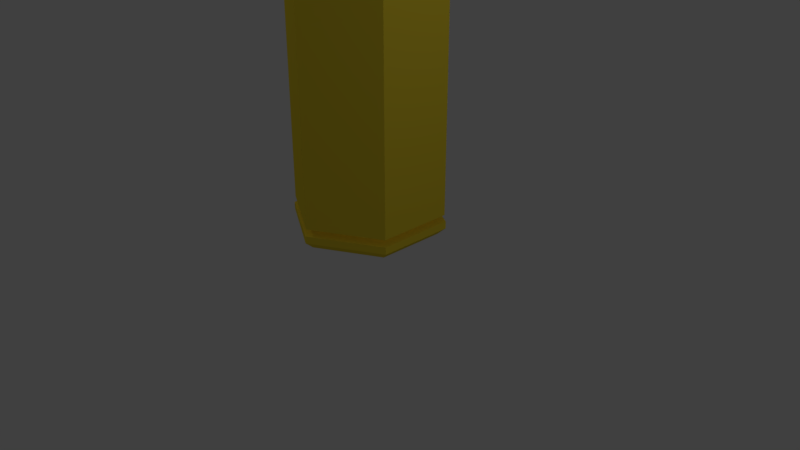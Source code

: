 # Source: Shell.blend  (saved by Blender 2.78.0; exported with 4.5.12 LTS)
import bpy
from mathutils import Matrix  # noqa: F401  (used for matrix-valued properties, if any)

bpy.ops.wm.read_factory_settings(use_empty=True)
scene = bpy.context.scene
scene.name = 'Scene'

# ---- collections
col_collection_1 = bpy.data.collections.new('Collection 1'); scene.collection.children.link(col_collection_1)

# ---- materials (node trees are filled in below, after node groups)
mat_material = bpy.data.materials.new('Material')
mat_material.alpha_threshold = 0.0
mat_material.use_transparent_shadow = False
mat_material.diffuse_color = (0.8, 0.6137, 0.03628, 1.0)
mat_material.roughness = 0.5

# ---- material node trees

# ---- world
world_world = bpy.data.worlds.new('World'); scene.world = world_world
world_world.color = (0.05088, 0.05088, 0.05088)
world_world.use_sun_shadow = False
world_world.sun_shadow_jitter_overblur = 0.0
world_world.cycles.sampling_method = 'MANUAL'

# ---- cameras
cam_camera = bpy.data.cameras.new('Camera')
cam_camera.clip_end = 100.0
cam_camera.lens = 35.0
cam_camera.sensor_width = 32.0
cam_camera.sensor_height = 18.0
cam_camera.ortho_scale = 7.314
cam_camera.dof.focus_distance = 0.0
cam_camera.dof.aperture_fstop = 128.0

# ---- lights
light_lamp_003 = bpy.data.lights.new('Lamp.003', 'POINT')
light_lamp_003.transmission_factor = 0.0
light_lamp_003.cutoff_distance = 30.0
light_lamp_003.use_shadow = False
light_lamp_003.energy = 100.0
light_lamp_003.shadow_buffer_clip_start = 1.001
light_lamp_003.shadow_soft_size = 0.1
light_lamp_003.shadow_maximum_resolution = 0.006
light_lamp_003.use_absolute_resolution = True
light_lamp_002 = bpy.data.lights.new('Lamp.002', 'POINT')
light_lamp_002.transmission_factor = 0.0
light_lamp_002.cutoff_distance = 30.0
light_lamp_002.energy = 100.0
light_lamp_002.shadow_buffer_clip_start = 1.001
light_lamp_002.shadow_soft_size = 0.1
light_lamp_002.shadow_maximum_resolution = 0.006
light_lamp_002.use_absolute_resolution = True
light_lamp_001 = bpy.data.lights.new('Lamp.001', 'POINT')
light_lamp_001.transmission_factor = 0.0
light_lamp_001.cutoff_distance = 30.0
light_lamp_001.energy = 100.0
light_lamp_001.shadow_buffer_clip_start = 1.001
light_lamp_001.shadow_soft_size = 0.1
light_lamp_001.shadow_maximum_resolution = 0.006
light_lamp_001.use_absolute_resolution = True
light_lamp = bpy.data.lights.new('Lamp', 'POINT')
light_lamp.transmission_factor = 0.0
light_lamp.cutoff_distance = 30.0
light_lamp.use_shadow = False
light_lamp.energy = 100.0
light_lamp.shadow_buffer_clip_start = 1.001
light_lamp.shadow_soft_size = 0.1
light_lamp.shadow_maximum_resolution = 0.006
light_lamp.use_absolute_resolution = True

# ---- meshes
me_cylinder = bpy.data.meshes.new('Cylinder')
me_cylinder.from_pydata([(0.0, 1.0, 0.1934), (0.866, 0.5, 0.1934), (0.866, -0.5, 0.1934), (-8.742e-08, -1.0, 0.1934), (-0.866, -0.5, 0.1934), (-0.866, 0.5, 0.1934), (0.6924, 0.3998, 0.1934), (-3.983e-09, 0.7995, 0.1934), (0.6924, -0.3998, 0.1934), (-7.388e-08, -0.7995, 0.1934), (-0.6924, -0.3998, 0.1934), (-0.6924, 0.3998, 0.1934), (0.6924, 0.3998, 0.2793), (-3.983e-09, 0.7995, 0.2793), (0.6924, -0.3998, 0.2793), (-7.388e-08, -0.7995, 0.2793), (-0.6924, -0.3998, 0.2793), (-0.6924, 0.3998, 0.2793), (0.8504, 0.491, 0.2793), (4.175e-09, 0.982, 0.2793), (0.8504, -0.491, 0.2793), (-8.167e-08, -0.982, 0.2793), (-0.8504, -0.491, 0.2793), (-0.8504, 0.491, 0.2793), (0.8504, 0.491, 3.781), (4.175e-09, 0.982, 3.781), (0.8504, -0.491, 3.781), (-8.167e-08, -0.982, 3.781), (-0.8504, -0.491, 3.781), (-0.8504, 0.491, 3.781), (0.6631, 0.3828, 4.784), (-1.121e-09, 0.7656, 4.784), (0.6631, -0.3828, 4.784), (-6.806e-08, -0.7656, 4.784), (-0.6631, -0.3828, 4.784), (-0.6631, 0.3828, 4.784), (0.4846, 0.2798, 6.359), (1.306e-08, 0.5596, 6.359), (0.4846, -0.2798, 6.359), (-4.678e-08, -0.5596, 6.359), (-0.4846, -0.2798, 6.359), (-0.4846, 0.2798, 6.359), (0.4846, 0.2798, 3.655), (1.306e-08, 0.5596, 3.655), (0.4846, -0.2798, 3.655), (-4.678e-08, -0.5596, 3.655), (-0.4846, -0.2798, 3.655), (-0.4846, 0.2798, 3.655), (0.56, 0.3233, 6.359), (0.6631, 0.3828, 6.256), (-1.121e-09, 0.7656, 6.256), (7.068e-09, 0.6467, 6.359), (0.56, -0.3233, 6.359), (0.6631, -0.3828, 6.256), (-5.577e-08, -0.6467, 6.359), (-6.806e-08, -0.7656, 6.256), (-0.56, -0.3233, 6.359), (-0.6631, -0.3828, 6.256), (-0.56, 0.3233, 6.359), (-0.6631, 0.3828, 6.256), (1.118e-08, 0.8923, 0.006834), (0.0, 1.0, 0.1001), (0.7727, 0.4461, 0.006834), (0.866, 0.5, 0.1001), (0.7727, -0.4461, 0.006834), (0.866, -0.5, 0.1001), (-7.451e-08, -0.8923, 0.006834), (-8.742e-08, -1.0, 0.1001), (-0.7727, -0.4461, 0.006834), (-0.866, -0.5, 0.1001), (-0.7727, 0.4461, 0.006834), (-0.866, 0.5, 0.1001)], [], [(71, 5, 0, 61), (65, 2, 3, 67), (67, 3, 4, 69), (69, 4, 5, 71), (5, 4, 10, 11), (63, 1, 2, 65), (61, 0, 1, 63), (7, 11, 17, 13), (1, 0, 7, 6), (3, 2, 8, 9), (0, 5, 11, 7), (4, 3, 9, 10), (2, 1, 6, 8), (17, 16, 22, 23), (10, 9, 15, 16), (8, 6, 12, 14), (11, 10, 16, 17), (9, 8, 14, 15), (6, 7, 13, 12), (19, 23, 29, 25), (15, 14, 20, 21), (12, 13, 19, 18), (13, 17, 23, 19), (16, 15, 21, 22), (14, 12, 18, 20), (29, 28, 34, 35), (22, 21, 27, 28), (20, 18, 24, 26), (23, 22, 28, 29), (21, 20, 26, 27), (18, 19, 25, 24), (39, 40, 56, 54), (27, 26, 32, 33), (24, 25, 31, 30), (25, 29, 35, 31), (28, 27, 33, 34), (26, 24, 30, 32), (38, 36, 42, 44), (30, 31, 50, 49), (40, 41, 58, 56), (38, 39, 54, 52), (36, 38, 52, 48), (33, 32, 53, 55), (32, 30, 49, 53), (41, 37, 51, 58), (34, 33, 55, 57), (35, 34, 57, 59), (31, 35, 59, 50), (42, 43, 47, 46, 45, 44), (41, 40, 46, 47), (39, 38, 44, 45), (36, 37, 43, 42), (37, 41, 47, 43), (40, 39, 45, 46), (49, 50, 51, 48), (53, 49, 48, 52), (55, 53, 52, 54), (57, 55, 54, 56), (59, 57, 56, 58), (50, 59, 58, 51), (37, 36, 48, 51), (61, 63, 62, 60), (63, 65, 64, 62), (65, 67, 66, 64), (67, 69, 68, 66), (69, 71, 70, 68), (71, 61, 60, 70), (60, 62, 64, 66, 68, 70)])
me_cylinder.materials.append(mat_material)
me_cylinder.use_remesh_preserve_volume = False
me_cylinder.use_remesh_preserve_attributes = False
me_cylinder.use_mirror_vertex_groups = False
me_cylinder.update()

# ---- objects
ob_cylinder = bpy.data.objects.new('Cylinder', me_cylinder)
ob_lamp_003 = bpy.data.objects.new('Lamp.003', light_lamp_003)
ob_lamp_002 = bpy.data.objects.new('Lamp.002', light_lamp_002)
ob_lamp_001 = bpy.data.objects.new('Lamp.001', light_lamp_001)
ob_lamp = bpy.data.objects.new('Lamp', light_lamp)
ob_camera = bpy.data.objects.new('Camera', cam_camera)

# ---- transforms, parenting, visibility, modifiers, constraints
ob_cylinder.location = (0.0, 0.0, 0.0)
ob_cylinder.lineart.crease_threshold = 0.0
ob_lamp_003.location = (10.02, -11.75, 7.035)
ob_lamp_003.rotation_euler = (0.6503, 0.05522, 1.866)
ob_lamp_003.lock_rotations_4d = False
ob_lamp_003.empty_display_type = 'ARROWS'
ob_lamp_003.color = (0.0, 0.0, 0.0, 0.0)
ob_lamp_003.lineart.crease_threshold = 0.0
ob_lamp_002.location = (-7.416, 6.566, -0.1908)
ob_lamp_002.rotation_euler = (0.6503, 0.05522, 1.866)
ob_lamp_002.lock_rotations_4d = False
ob_lamp_002.empty_display_type = 'ARROWS'
ob_lamp_002.color = (0.0, 0.0, 0.0, 0.0)
ob_lamp_002.lineart.crease_threshold = 0.0
ob_lamp_001.location = (-7.416, -4.561, 8.07)
ob_lamp_001.rotation_euler = (0.6503, 0.05522, 1.866)
ob_lamp_001.lock_rotations_4d = False
ob_lamp_001.empty_display_type = 'ARROWS'
ob_lamp_001.color = (0.0, 0.0, 0.0, 0.0)
ob_lamp_001.lineart.crease_threshold = 0.0
ob_lamp.location = (5.902, 1.005, 5.904)
ob_lamp.rotation_euler = (0.6503, 0.05522, 1.866)
ob_lamp.lock_rotations_4d = False
ob_lamp.empty_display_type = 'ARROWS'
ob_lamp.color = (0.0, 0.0, 0.0, 0.0)
ob_lamp.lineart.crease_threshold = 0.0
ob_camera.location = (7.481, -6.508, 4.934)
ob_camera.rotation_euler = (1.109, 0.0, 0.8149)
ob_camera.lock_rotations_4d = False
ob_camera.empty_display_type = 'ARROWS'
ob_camera.color = (0.0, 0.0, 0.0, 0.0)
ob_camera.display_type = 'WIRE'
ob_camera.lineart.crease_threshold = 0.0

# ---- collection membership
col_collection_1.objects.link(ob_cylinder)
col_collection_1.objects.link(ob_lamp_003)
col_collection_1.objects.link(ob_lamp_002)
col_collection_1.objects.link(ob_lamp_001)
col_collection_1.objects.link(ob_lamp)
col_collection_1.objects.link(ob_camera)

# ---- scene / render settings (as saved in the file)
scene.camera = ob_camera
scene.frame_start = 1; scene.frame_end = 250; scene.frame_set(0)
scene.render.engine = 'BLENDER_EEVEE_NEXT'
scene.render.image_settings.color_depth = '16'
scene.render.dither_intensity = 0.0
scene.render.film_transparent = True
scene.cycles.use_denoising = False
scene.cycles.samples = 128
scene.cycles.sampling_pattern = 'TABULATED_SOBOL'
scene.cycles.light_sampling_threshold = 0.0
scene.cycles.use_adaptive_sampling = False
scene.cycles.use_light_tree = False
scene.cycles.blur_glossy = 0.0
scene.cycles.sample_clamp_indirect = 0.0
scene.view_settings.view_transform = 'Standard'
bpy.context.view_layer.update()
